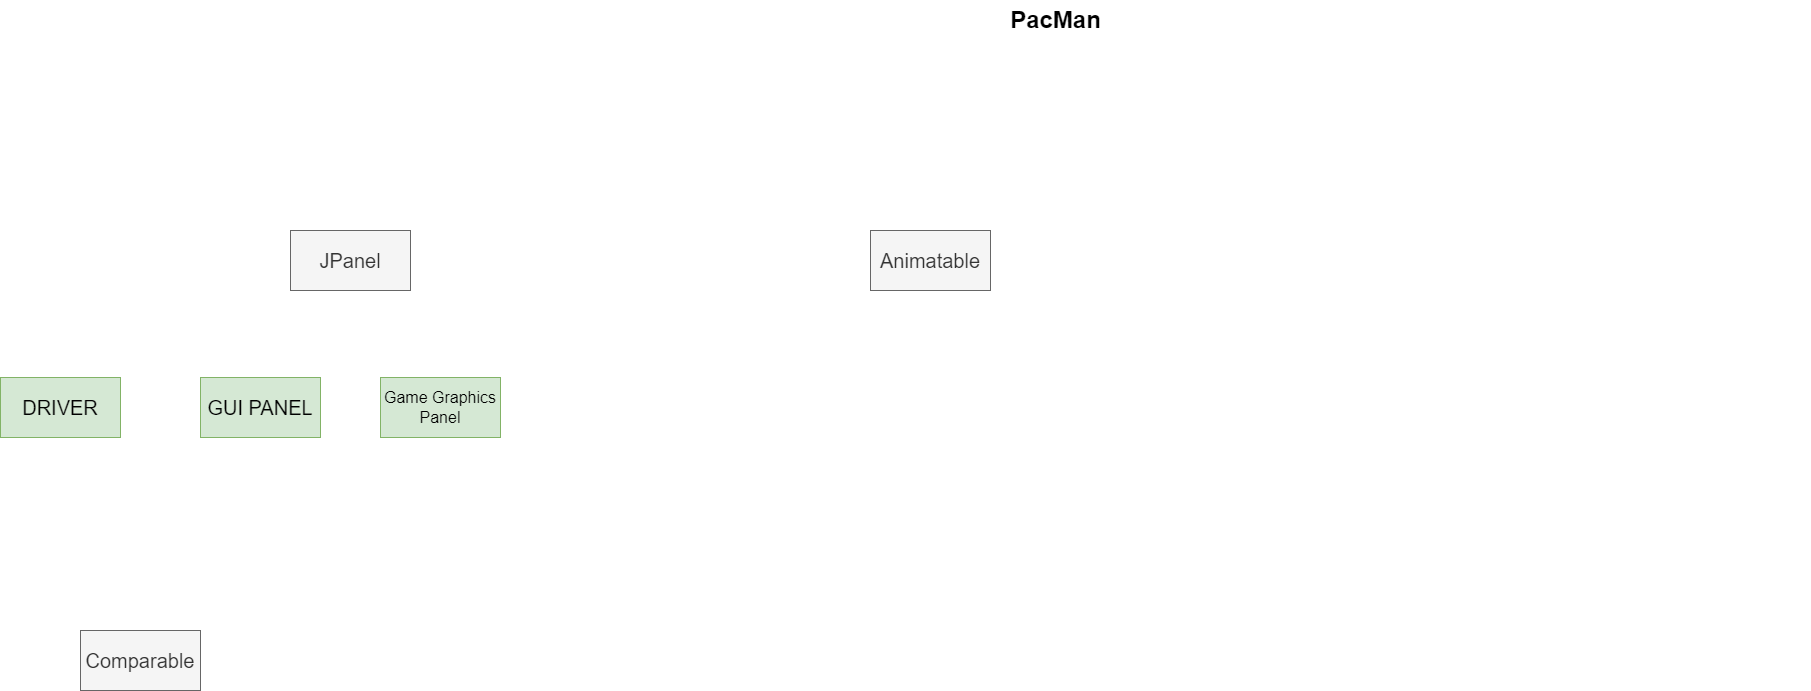

The diagram above was exported from draw.io. Its source (the exported page's mxGraphModel, read from the mxfile embedded in the PNG):
<mxGraphModel dx="1195" dy="789" grid="1" gridSize="10" guides="1" tooltips="1" connect="1" arrows="1" fold="1" page="1" pageScale="1.5" pageWidth="827" pageHeight="583" background="none" math="0" shadow="0">
  <root>
    <mxCell id="0" style=";html=1;" />
    <mxCell id="1" style=";html=1;" parent="0" />
    <mxCell id="1672d66443f91eb5-23" value="PacMan" style="text;strokeColor=none;fillColor=none;html=1;fontSize=24;fontStyle=1;verticalAlign=middle;align=center;" parent="1" vertex="1">
      <mxGeometry x="480" y="30" width="1510" height="40" as="geometry" />
    </mxCell>
    <mxCell id="TCZ_rv_RmOovy7TFTiIx-1" value="&lt;font style=&quot;font-size: 20px;&quot;&gt;DRIVER&lt;/font&gt;" style="rounded=0;whiteSpace=wrap;html=1;fillColor=#d5e8d4;strokeColor=#82b366;" vertex="1" parent="1">
      <mxGeometry x="180" y="407" width="120" height="60" as="geometry" />
    </mxCell>
    <mxCell id="TCZ_rv_RmOovy7TFTiIx-2" value="&lt;font style=&quot;font-size: 20px;&quot;&gt;GUI PANEL&lt;/font&gt;" style="rounded=0;whiteSpace=wrap;html=1;fillColor=#d5e8d4;strokeColor=#82b366;" vertex="1" parent="1">
      <mxGeometry x="380" y="407" width="120" height="60" as="geometry" />
    </mxCell>
    <mxCell id="TCZ_rv_RmOovy7TFTiIx-3" value="&lt;font style=&quot;font-size: 16px;&quot;&gt;Game Graphics Panel&lt;/font&gt;" style="rounded=0;whiteSpace=wrap;html=1;fillColor=#d5e8d4;strokeColor=#82b366;" vertex="1" parent="1">
      <mxGeometry x="560" y="407" width="120" height="60" as="geometry" />
    </mxCell>
    <mxCell id="TCZ_rv_RmOovy7TFTiIx-4" value="&lt;font style=&quot;font-size: 20px;&quot;&gt;JPanel&lt;/font&gt;" style="rounded=0;whiteSpace=wrap;html=1;fillColor=#f5f5f5;fontColor=#333333;strokeColor=#666666;" vertex="1" parent="1">
      <mxGeometry x="470" y="260" width="120" height="60" as="geometry" />
    </mxCell>
    <mxCell id="TCZ_rv_RmOovy7TFTiIx-5" value="&lt;font style=&quot;font-size: 20px;&quot;&gt;Animatable&lt;br&gt;&lt;/font&gt;" style="rounded=0;whiteSpace=wrap;html=1;fillColor=#f5f5f5;fontColor=#333333;strokeColor=#666666;" vertex="1" parent="1">
      <mxGeometry x="1050" y="260" width="120" height="60" as="geometry" />
    </mxCell>
    <mxCell id="TCZ_rv_RmOovy7TFTiIx-6" value="&lt;font style=&quot;font-size: 20px;&quot;&gt;Comparable&lt;/font&gt;" style="rounded=0;whiteSpace=wrap;html=1;fillColor=#f5f5f5;fontColor=#333333;strokeColor=#666666;" vertex="1" parent="1">
      <mxGeometry x="260" y="660" width="120" height="60" as="geometry" />
    </mxCell>
  </root>
</mxGraphModel>